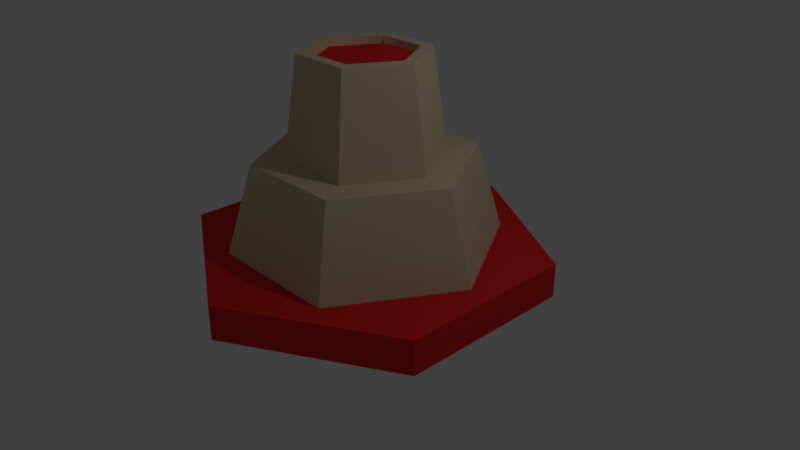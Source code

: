 # Source: volcano.blend  (saved by Blender 2.78.0; exported with 4.5.12 LTS)
import bpy
from mathutils import Matrix  # noqa: F401  (used for matrix-valued properties, if any)

bpy.ops.wm.read_factory_settings(use_empty=True)
scene = bpy.context.scene
scene.name = 'Scene'

# ---- collections
col_collection_1 = bpy.data.collections.new('Collection 1'); scene.collection.children.link(col_collection_1)

# ---- materials (node trees are filled in below, after node groups)
mat_wood = bpy.data.materials.new('Wood')
mat_wood.alpha_threshold = 0.0
mat_wood.use_transparent_shadow = False
mat_wood.diffuse_color = (0.6667, 0.5451, 0.3569, 1.0)
mat_wood.specular_color = (0.33, 0.33, 0.33)
mat_wood.roughness = 0.5
mat_wood.specular_intensity = 1.0
mat_wood_002 = bpy.data.materials.new('Wood.002')
mat_wood_002.alpha_threshold = 0.0
mat_wood_002.use_transparent_shadow = False
mat_wood_002.diffuse_color = (0.6667, 0.5451, 0.3569, 1.0)
mat_wood_002.specular_color = (0.33, 0.33, 0.33)
mat_wood_002.roughness = 0.5
mat_wood_002.specular_intensity = 1.0
mat_lava = bpy.data.materials.new('Lava')
mat_lava.alpha_threshold = 0.0
mat_lava.use_transparent_shadow = False
mat_lava.diffuse_color = (0.8, 0.02739, 0.02428, 1.0)
mat_lava.roughness = 0.5
mat_leafs = bpy.data.materials.new('Leafs')
mat_leafs.alpha_threshold = 0.0
mat_leafs.use_transparent_shadow = False
mat_leafs.diffuse_color = (0.2706, 0.4078, 0.4, 1.0)
mat_leafs.specular_color = (0.33, 0.33, 0.33)
mat_leafs.roughness = 0.5
mat_leafs.specular_intensity = 1.0

# ---- material node trees

# ---- world
world_world = bpy.data.worlds.new('World'); scene.world = world_world
world_world.color = (0.05088, 0.05088, 0.05088)
world_world.use_sun_shadow = False
world_world.sun_shadow_jitter_overblur = 0.0
world_world.cycles.sampling_method = 'MANUAL'

# ---- cameras
cam_camera = bpy.data.cameras.new('Camera')
cam_camera.clip_end = 100.0
cam_camera.lens = 35.0
cam_camera.sensor_width = 32.0
cam_camera.sensor_height = 18.0
cam_camera.ortho_scale = 7.314
cam_camera.dof.focus_distance = 0.0
cam_camera.dof.aperture_fstop = 128.0

# ---- lights
light_lamp = bpy.data.lights.new('Lamp', 'POINT')
light_lamp.transmission_factor = 0.0
light_lamp.cutoff_distance = 30.0
light_lamp.energy = 100.0
light_lamp.shadow_buffer_clip_start = 1.001
light_lamp.shadow_soft_size = 0.1
light_lamp.shadow_maximum_resolution = 0.006
light_lamp.use_absolute_resolution = True

# ---- meshes
me_mesh1_group1_model_002 = bpy.data.meshes.new('Mesh1 Group1 Model.002')
me_mesh1_group1_model_002.from_pydata([(-0.196, -0.01, 0.3395), (-0.2797, -0.01, 2.682e-07), (-0.392, -0.01, 2.682e-07), (-0.1398, -0.01, 0.2422), (0.196, -0.01, 0.3395), (-0.245, -0.33, 0.4244), (0.245, -0.33, 0.4244), (-0.245, -0.33, -0.4244), (-0.49, -0.33, 2.682e-07), (-0.196, -0.01, -0.3395), (0.245, -0.33, -0.4244), (0.196, -0.01, -0.3395), (-0.1398, -0.01, -0.2422), (-0.1133, 0.35, -0.1962), (-0.2265, 0.35, 2.682e-07), (-0.1133, 0.35, 0.1962), (0.1133, 0.35, 0.1962), (0.1398, -0.01, 0.2422), (0.2797, -0.01, 2.682e-07), (0.392, -0.01, 2.682e-07), (0.49, -0.33, 2.682e-07), (0.1398, -0.01, -0.2422), (0.1133, 0.35, -0.1962), (0.2265, 0.35, 2.682e-07), (0.1133, 0.35, -0.1962), (0.2265, 0.35, 2.682e-07), (-0.1133, 0.35, -0.1962), (0.1133, 0.35, 0.1962), (-0.2265, 0.35, 2.682e-07), (-0.1133, 0.35, 0.1962), (0.1133, 0.35, -0.1962), (0.2265, 0.35, 2.682e-07), (-0.1133, 0.35, -0.1962), (0.1133, 0.35, 0.1962), (-0.2265, 0.35, 2.682e-07), (-0.1133, 0.35, 0.1962), (0.1133, 0.35, -0.1962), (0.2265, 0.35, 2.682e-07), (-0.1133, 0.35, -0.1962), (0.1133, 0.35, 0.1962), (-0.2265, 0.35, 2.682e-07), (-0.1133, 0.35, 0.1962), (0.1133, 0.35, -0.1962), (0.2265, 0.35, 2.682e-07), (-0.1133, 0.35, -0.1962), (0.1133, 0.35, 0.1962), (-0.2265, 0.35, 2.682e-07), (-0.1133, 0.35, 0.1962), (0.09161, 0.35, -0.1587), (0.1832, 0.35, 2.198e-07), (-0.09161, 0.35, -0.1587), (0.09161, 0.35, 0.1587), (-0.1832, 0.35, 2.205e-07), (-0.09161, 0.35, 0.1587), (0.09161, 0.3229, -0.1587), (0.1832, 0.3229, 2.198e-07), (-0.09161, 0.3229, -0.1587), (0.09161, 0.3229, 0.1587), (-0.1832, 0.3229, 2.205e-07), (-0.09161, 0.3229, 0.1587)], [], [(0, 1, 2), (1, 0, 3), (3, 0, 4), (5, 4, 0), (4, 5, 6), (5, 7, 6), (7, 5, 8), (0, 8, 5), (8, 0, 2), (9, 8, 2), (8, 9, 7), (9, 10, 7), (10, 9, 11), (9, 12, 11), (9, 1, 12), (1, 9, 2), (1, 13, 12), (13, 1, 14), (1, 15, 14), (15, 1, 3), (3, 16, 15), (16, 3, 17), (3, 4, 17), (17, 4, 18), (18, 4, 19), (4, 20, 19), (20, 4, 6), (6, 10, 20), (6, 7, 10), (10, 19, 20), (19, 10, 11), (11, 18, 19), (11, 21, 18), (11, 12, 21), (13, 21, 12), (21, 13, 22), (14, 15, 29, 28), (22, 13, 26, 24), (26, 28, 34, 32), (13, 14, 28, 26), (16, 18, 23), (18, 16, 17), (21, 23, 18), (23, 21, 22), (23, 22, 24, 25), (15, 16, 27, 29), (16, 23, 25, 27), (35, 33, 39, 41), (25, 24, 30, 31), (28, 29, 35, 34), (27, 25, 31, 33), (29, 27, 33, 35), (24, 26, 32, 30), (33, 31, 37, 39), (31, 30, 36, 37), (32, 34, 40, 38), (34, 35, 41, 40), (30, 32, 38, 36), (50, 52, 58, 56), (48, 49, 43, 42), (50, 48, 42, 44), (49, 51, 45, 43), (53, 52, 46, 47), (51, 53, 47, 45), (52, 50, 44, 46), (54, 56, 58, 59, 57, 55), (52, 53, 59, 58), (48, 50, 56, 54), (53, 51, 57, 59), (51, 49, 55, 57), (49, 48, 54, 55)])
me_mesh1_group1_model_002.polygons.foreach_set('use_smooth', [True] * 71)
me_mesh1_group1_model_002.polygons.foreach_set('material_index', [1, 1, 1, 0, 0, 0, 0, 0, 0, 0, 0, 0, 0, 1, 1, 1, 0, 0, 0, 0, 0, 0, 1, 1, 1, 0, 0, 0, 0, 0, 0, 1, 1, 1, 0, 0, 0, 0, 0, 0, 0, 0, 0, 0, 0, 0, 0, 0, 0, 0, 0, 0, 0, 0, 0, 0, 0, 0, 1, 1, 1, 1, 1, 1, 1, 2, 1, 1, 1, 1, 1])
_k = set([(0, 2), (0, 4), (0, 5), (1, 3), (1, 12), (1, 14), (2, 8), (2, 9), (3, 15), (3, 17), (4, 6), (4, 19), (5, 6), (5, 8), (6, 20), (7, 8), (7, 9), (7, 10), (9, 11), (10, 11), (10, 20), (11, 19), (12, 13), (12, 21), (13, 14), (13, 22), (14, 15), (15, 16), (16, 17), (16, 23), (17, 18), (18, 21), (18, 23), (19, 20), (21, 22), (22, 23), (24, 25), (24, 26), (25, 27), (26, 28), (27, 29), (28, 29), (30, 31), (30, 32), (31, 33), (32, 34), (33, 35), (34, 35), (36, 37), (36, 38), (37, 39), (38, 40), (39, 41), (40, 41), (42, 43), (42, 44), (43, 45), (44, 46), (45, 47), (46, 47), (48, 49), (48, 50), (49, 51), (50, 52), (51, 53), (52, 53), (54, 55), (54, 56), (55, 57), (56, 58), (57, 59), (58, 59)])
me_mesh1_group1_model_002.attributes.new('sharp_edge', 'BOOLEAN', 'EDGE').data.foreach_set('value', [ (min(e.vertices), max(e.vertices)) in _k for e in me_mesh1_group1_model_002.edges])
_uv = me_mesh1_group1_model_002.uv_layers.new(name='UVMap')
_uv.uv.foreach_set('vector', [11.57, 3.341, 8.281, 16.71, 3.858, 16.71, 8.281, 16.71, 11.57, 3.341, 13.79, 7.171, 13.79, 7.171, 11.57, 3.341, 27.01, 3.341, 9.646, 5.695e-16, 27.01, 13.03, 11.57, 13.03, 27.01, 13.03, 9.646, 5.695e-16, 28.94, 1.708e-15, -9.646, 0.0, -9.646, 33.41, -28.94, 0.0, -9.646, 33.41, -9.646, 0.0, 0.0, 16.71, 2.894, 15.18, -14.47, 2.141, 4.823, 2.141, -14.47, 2.141, 2.894, 15.18, -12.54, 15.18, -31.83, 10.89, -14.47, -2.141, -16.4, 10.89, -14.47, -2.141, -31.83, 10.89, -33.76, -2.141, -11.57, 4.468, -28.94, -8.566, -9.646, -8.566, -28.94, -8.566, -11.57, 4.468, -27.01, 4.468, 11.57, 30.07, 13.79, 26.24, 27.01, 30.07, 11.57, 30.07, 8.281, 16.71, 13.79, 26.24, 8.281, 16.71, 11.57, 30.07, 3.858, 16.71, -18.61, 12.35, -28.57, 26.64, -29.62, 12.35, -28.57, 26.64, -18.61, 12.35, -19.66, 26.64, -10.33, 14.47, -0.3636, 28.75, -9.282, 28.75, -0.3636, 28.75, -10.33, 14.47, 0.6824, 14.47, 13.79, 13.41, 23.75, 27.69, 14.83, 27.69, 23.75, 27.69, 13.79, 13.41, 24.8, 13.41, 13.79, 7.171, 27.01, 3.341, 24.8, 7.171, 24.8, 7.171, 27.01, 3.341, 30.3, 16.71, 30.3, 16.71, 27.01, 3.341, 34.72, 16.71, 16.4, 6.61, 33.76, -6.424, 31.83, 6.61, 33.76, -6.424, 16.4, 6.61, 14.47, -6.424, -28.94, 0.0, -28.94, 33.41, -38.58, 16.71, -28.94, 0.0, -9.646, 33.41, -28.94, 33.41, 14.47, -10.71, -2.894, 2.327, -4.823, -10.71, -2.894, 2.327, 14.47, -10.71, 12.54, 2.327, 27.01, 30.07, 30.3, 16.71, 34.72, 16.71, 27.01, 30.07, 24.8, 26.24, 30.3, 16.71, 27.01, 30.07, 13.79, 26.24, 24.8, 26.24, -14.83, 23.46, -24.8, 9.169, -13.79, 9.169, -24.8, 9.169, -14.83, 23.46, -23.75, 23.46, -9.282, 28.75, -0.3636, 28.75, -0.3636, 28.75, -9.282, 28.75, -23.75, 23.46, -14.83, 23.46, -14.83, 23.46, -23.75, 23.46, -28.57, 26.64, -19.66, 26.64, -19.66, 26.64, -28.57, 26.64, -28.57, 26.64, -19.66, 26.64, -19.66, 26.64, -28.57, 26.64, 19.66, 24.52, 29.62, 10.23, 28.57, 24.52, 29.62, 10.23, 19.66, 24.52, 18.61, 10.23, 10.33, 8.11, 0.3636, 22.4, -0.6824, 8.11, 0.3636, 22.4, 10.33, 8.11, 9.282, 22.4, 0.3636, 22.4, 9.282, 22.4, 9.282, 22.4, 0.3636, 22.4, 14.83, 27.69, 23.75, 27.69, 23.75, 27.69, 14.83, 27.69, 19.66, 24.52, 28.57, 24.52, 28.57, 24.52, 19.66, 24.52, 14.83, 27.69, 23.75, 27.69, 23.75, 27.69, 14.83, 27.69, 0.3636, 22.4, 9.282, 22.4, 9.282, 22.4, 0.3636, 22.4, -9.282, 28.75, -0.3636, 28.75, -0.3636, 28.75, -9.282, 28.75, 19.66, 24.52, 28.57, 24.52, 28.57, 24.52, 19.66, 24.52, 14.83, 27.69, 23.75, 27.69, 23.75, 27.69, 14.83, 27.69, -23.75, 23.46, -14.83, 23.46, -14.83, 23.46, -23.75, 23.46, 19.66, 24.52, 28.57, 24.52, 28.57, 24.52, 19.66, 24.52, 0.3636, 22.4, 9.282, 22.4, 9.282, 22.4, 0.3636, 22.4, -28.57, 26.64, -19.66, 26.64, -19.66, 26.64, -28.57, 26.64, -9.282, 28.75, -0.3636, 28.75, -0.3636, 28.75, -9.282, 28.75, -23.75, 23.46, -14.83, 23.46, -14.83, 23.46, -23.75, 23.46, 15.68, 22.95, 12.08, 16.71, 12.08, 16.71, 15.68, 22.95, 22.9, 22.95, 26.5, 16.71, 28.21, 16.71, 23.75, 24.43, 15.68, 22.95, 22.9, 22.95, 23.75, 24.43, 14.83, 24.43, 26.5, 16.71, 22.9, 10.46, 23.75, 8.983, 28.21, 16.71, 15.68, 10.46, 12.08, 16.71, 10.37, 16.71, 14.83, 8.983, 22.9, 10.46, 15.68, 10.46, 14.83, 8.983, 23.75, 8.983, 12.08, 16.71, 15.68, 22.95, 14.83, 24.43, 10.37, 16.71, 22.9, 22.95, 15.68, 22.95, 12.08, 16.71, 15.68, 10.46, 22.9, 10.46, 26.5, 16.71, 12.08, 16.71, 15.68, 10.46, 15.68, 10.46, 12.08, 16.71, 22.9, 22.95, 15.68, 22.95, 15.68, 22.95, 22.9, 22.95, 15.68, 10.46, 22.9, 10.46, 22.9, 10.46, 15.68, 10.46, 22.9, 10.46, 26.5, 16.71, 26.5, 16.71, 22.9, 10.46, 26.5, 16.71, 22.9, 22.95, 22.9, 22.95, 26.5, 16.71])
me_mesh1_group1_model_002.materials.append(mat_wood)
me_mesh1_group1_model_002.materials.append(mat_wood_002)
me_mesh1_group1_model_002.materials.append(mat_lava)
me_mesh1_group1_model_002.use_remesh_preserve_volume = False
me_mesh1_group1_model_002.use_remesh_preserve_attributes = False
me_mesh1_group1_model_002.use_mirror_vertex_groups = False
me_mesh1_group1_model_002.update()
me_mesh1_group1_model_002.normals_split_custom_set([tuple(v) for v in zip(*[iter([0.0, 1.0, -8.218e-10, 0.0, 1.0, -2.642e-09, 0.0, 1.0, -3.053e-09, 0.0, 1.0, -2.642e-09, 0.0, 1.0, -8.218e-10, 0.0, 1.0, 5.76e-10, 0.0, 1.0, 5.76e-10, 0.0, 1.0, -8.218e-10, 0.0, 1.0, 4.69e-09, 0.0, 0.2564, 0.9666, 0.0, 0.2564, 0.9666, 0.0, 0.2564, 0.9666, 0.0, 0.2564, 0.9666, 0.0, 0.2564, 0.9666, 0.0, 0.2564, 0.9666, 0.0, -1.0, 0.0, 0.0, -1.0, 0.0, 0.0, -1.0, 0.0, 0.0, -1.0, 0.0, 0.0, -1.0, 0.0, 0.0, -1.0, 0.0, -0.8371, 0.2564, 0.4833, -0.8371, 0.2564, 0.4833, -0.8371, 0.2564, 0.4833, -0.8371, 0.2564, 0.4833, -0.8371, 0.2564, 0.4833, -0.8371, 0.2564, 0.4833, -0.8371, 0.2564, -0.4833, -0.8371, 0.2564, -0.4833, -0.8371, 0.2564, -0.4833, -0.8371, 0.2564, -0.4833, -0.8371, 0.2564, -0.4833, -0.8371, 0.2564, -0.4833, 0.0, 0.2564, -0.9666, 0.0, 0.2564, -0.9666, 0.0, 0.2564, -0.9666, 0.0, 0.2564, -0.9666, 0.0, 0.2564, -0.9666, 0.0, 0.2564, -0.9666, 0.0, 1.0, 0.0, 0.0, 1.0, -1.152e-09, 0.0, 1.0, -6.254e-09, 0.0, 1.0, 0.0, 0.0, 1.0, -2.642e-09, 0.0, 1.0, -1.152e-09, 0.0, 1.0, -2.642e-09, 0.0, 1.0, 0.0, 0.0, 1.0, -3.053e-09, -0.859, 0.1268, -0.496, -0.859, 0.1268, -0.496, -0.859, 0.1268, -0.496, -0.859, 0.1268, -0.496, -0.859, 0.1268, -0.496, -0.859, 0.1268, -0.496, -0.859, 0.1268, 0.496, -0.859, 0.1268, 0.496, -0.859, 0.1268, 0.496, -0.859, 0.1268, 0.496, -0.859, 0.1268, 0.496, -0.859, 0.1268, 0.496, 0.0, 0.1268, 0.9919, 0.0, 0.1268, 0.9919, 0.0, 0.1268, 0.9919, 0.0, 0.1268, 0.9919, 0.0, 0.1268, 0.9919, 0.0, 0.1268, 0.9919, 0.0, 1.0, 5.76e-10, 0.0, 1.0, 4.69e-09, 0.0, 1.0, 6.418e-09, 0.0, 1.0, 6.418e-09, 0.0, 1.0, 4.69e-09, 0.0, 1.0, 2.88e-10, 0.0, 1.0, 2.88e-10, 0.0, 1.0, 4.69e-09, 0.0, 1.0, 0.0, 0.8371, 0.2564, 0.4833, 0.8371, 0.2564, 0.4833, 0.8371, 0.2564, 0.4833, 0.8371, 0.2564, 0.4833, 0.8371, 0.2564, 0.4833, 0.8371, 0.2564, 0.4833, 0.0, -1.0, 0.0, 0.0, -1.0, 0.0, 0.0, -1.0, 0.0, 0.0, -1.0, 0.0, 0.0, -1.0, 0.0, 0.0, -1.0, 0.0, 0.8371, 0.2564, -0.4833, 0.8371, 0.2564, -0.4833, 0.8371, 0.2564, -0.4833, 0.8371, 0.2564, -0.4833, 0.8371, 0.2564, -0.4833, 0.8371, 0.2564, -0.4833, 0.0, 1.0, -6.254e-09, 0.0, 1.0, 2.88e-10, 0.0, 1.0, 0.0, 0.0, 1.0, -6.254e-09, 0.0, 1.0, -8.558e-09, 0.0, 1.0, 2.88e-10, 0.0, 1.0, -6.254e-09, 0.0, 1.0, -1.152e-09, 0.0, 1.0, -8.558e-09, 0.0, 0.1268, -0.9919, 0.0, 0.1268, -0.9919, 0.0, 0.1268, -0.9919, 0.0, 0.1268, -0.9919, 0.0, 0.1268, -0.9919, 0.0, 0.1268, -0.9919, 0.0, 0.0, 1.0, 0.0, 0.0, 1.0, 0.0, 0.0, 1.0, 0.0, 0.0, 1.0, 0.0, 0.0, 1.0, 0.0, 0.0, 1.0, 0.0, 0.0, 1.0, 0.0, 0.0, 1.0, 0.0, 0.0, 1.0, 0.0, 0.0, 1.0, 0.0, 0.0, 1.0, 0.0, 0.0, 1.0, 0.0, 0.0, 1.0, 0.0, 0.0, 1.0, 0.0, 0.0, 1.0, 0.0, 0.0, 1.0, 0.859, 0.1268, 0.496, 0.859, 0.1268, 0.496, 0.859, 0.1268, 0.496, 0.859, 0.1268, 0.496, 0.859, 0.1268, 0.496, 0.859, 0.1268, 0.496, 0.859, 0.1268, -0.496, 0.859, 0.1268, -0.496, 0.859, 0.1268, -0.496, 0.859, 0.1268, -0.496, 0.859, 0.1268, -0.496, 0.859, 0.1268, -0.496, 0.0, 0.0, 1.0, 0.0, 0.0, 1.0, 0.0, 0.0, 1.0, 0.0, 0.0, 1.0, 0.0, 0.0, 1.0, 0.0, 0.0, 1.0, 0.0, 0.0, 1.0, 0.0, 0.0, 1.0, 0.0, 0.0, 1.0, 0.0, 0.0, 1.0, 0.0, 0.0, 1.0, 0.0, 0.0, 1.0, 0.0, 0.0, 1.0, 0.0, 0.0, 1.0, 0.0, 0.0, 1.0, 0.0, 0.0, 1.0, 0.0, 0.0, 1.0, 0.0, 0.0, 1.0, 0.0, 0.0, 1.0, 0.0, 0.0, 1.0, 0.0, 0.0, 1.0, 0.0, 0.0, 1.0, 0.0, 0.0, 1.0, 0.0, 0.0, 1.0, 0.0, 0.0, 1.0, 0.0, 0.0, 1.0, 0.0, 0.0, 1.0, 0.0, 0.0, 1.0, 0.0, 0.0, 1.0, 0.0, 0.0, 1.0, 0.0, 0.0, 1.0, 0.0, 0.0, 1.0, 0.0, 0.0, 1.0, 0.0, 0.0, 1.0, 0.0, 0.0, 1.0, 0.0, 0.0, 1.0, 0.0, 0.0, 1.0, 0.0, 0.0, 1.0, 0.0, 0.0, 1.0, 0.0, 0.0, 1.0, 0.0, 0.0, 1.0, 0.0, 0.0, 1.0, 0.0, 0.0, 1.0, 0.0, 0.0, 1.0, 0.0, 0.0, 1.0, 0.0, 0.0, 1.0, 0.0, 0.0, 1.0, 0.0, 0.0, 1.0, 0.0, 0.0, 1.0, 0.0, 0.0, 1.0, 0.0, 0.0, 1.0, 0.0, 0.0, 1.0, 0.0, 0.0, 1.0, 0.0, 0.0, 1.0, 0.0, 0.0, 1.0, 0.0, 0.0, 1.0, 0.5, 0.0, 0.866, 1.0, 0.0, -1.052e-06, 1.0, 0.0, -1.052e-06, 0.5, 0.0, 0.866, 0.0, 1.0, -4.848e-07, 0.0, 1.0, 0.0, 0.0, 1.0, 0.0, 0.0, 1.0, -4.848e-07, 0.0, 1.0, -4.848e-07, 0.0, 1.0, -4.848e-07, 0.0, 1.0, -4.848e-07, 0.0, 1.0, -4.848e-07, 0.0, 1.0, 0.0, 0.0, 1.0, 0.0, 0.0, 1.0, 0.0, 0.0, 1.0, 0.0, 0.0, 1.0, -2.424e-07, 0.0, 1.0, -2.424e-07, 0.0, 1.0, -2.424e-07, 0.0, 1.0, -2.424e-07, 0.0, 1.0, 0.0, 0.0, 1.0, -2.424e-07, 0.0, 1.0, -2.424e-07, 0.0, 1.0, 0.0, 0.0, 1.0, -2.424e-07, 0.0, 1.0, -4.848e-07, 0.0, 1.0, -4.848e-07, 0.0, 1.0, -2.424e-07, 0.0, 1.0, 8.543e-08, 0.0, 1.0, 8.543e-08, 0.0, 1.0, 8.543e-08, 0.0, 1.0, 8.543e-08, 0.0, 1.0, 8.543e-08, 0.0, 1.0, 8.543e-08, 1.0, 0.0, -1.052e-06, 0.5, 0.0, -0.866, 0.5, 0.0, -0.866, 1.0, 0.0, -1.052e-06, -0.5, 0.0, 0.866, 0.5, 0.0, 0.866, 0.5, 0.0, 0.866, -0.5, 0.0, 0.866, 0.5, 0.0, -0.866, -0.5, 0.0, -0.866, -0.5, 0.0, -0.866, 0.5, 0.0, -0.866, -0.5, 0.0, -0.866, -1.0, 0.0, -1.03e-06, -1.0, 0.0, -1.03e-06, -0.5, 0.0, -0.866, -1.0, 0.0, -1.03e-06, -0.5, 0.0, 0.866, -0.5, 0.0, 0.866, -1.0, 0.0, -1.03e-06])] * 3)])
me_mesh1_plate_grass_dirt_model = bpy.data.meshes.new('Mesh1 Plate_Grass_Dirt Model')
me_mesh1_plate_grass_dirt_model.from_pydata([(-0.3961, -0.15, 0.6874), (0.3965, -0.15, 0.687), (0.3965, 0.15, 0.687), (-0.3961, 0.15, 0.6874), (0.3959, -0.15, -0.6856), (-0.3965, -0.15, -0.688), (0.3959, 0.15, -0.6856), (-0.3965, 0.15, -0.688), (-0.7934, -0.15, -0.0003875), (-0.7934, 0.15, -0.0003875), (0.7937, 0.15, -0.0003613), (0.7937, -0.15, -0.0003613)], [], [(0, 1, 2, 3), (11, 4, 6, 10), (4, 5, 7, 6), (8, 0, 3, 9), (11, 1, 0, 8, 5, 4), (5, 8, 9, 7), (1, 11, 10, 2), (10, 6, 7, 9, 3, 2)])
me_mesh1_plate_grass_dirt_model.polygons.foreach_set('use_smooth', [True] * 8)
me_mesh1_plate_grass_dirt_model.polygons.foreach_set('material_index', [0, 0, 0, 0, 0, 0, 0, 1])
_k = set([(0, 1), (0, 3), (0, 8), (1, 2), (1, 11), (2, 3), (2, 10), (3, 9), (4, 5), (4, 6), (4, 11), (5, 7), (5, 8), (6, 7), (6, 10), (7, 9)])
me_mesh1_plate_grass_dirt_model.attributes.new('sharp_edge', 'BOOLEAN', 'EDGE').data.foreach_set('value', [ (min(e.vertices), max(e.vertices)) in _k for e in me_mesh1_plate_grass_dirt_model.edges])
_uv = me_mesh1_plate_grass_dirt_model.uv_layers.new(name='UVMap')
_uv.uv.foreach_set('vector', [0.0, 0.0, 1.364, 0.0, 1.364, 0.1364, 0.0, 0.1364, 0.6818, 0.0, 1.364, 0.0, 1.364, 0.1364, 0.6818, 0.1364, -1.364, 0.0, 0.0, 0.0, 0.0, 0.1364, -1.364, 0.1364, -0.6818, 0.0, 0.0, 0.0, 0.0, 0.1364, -0.6818, 0.1364, -1.364, 0.6818, -1.364, 0.0, 0.0, 0.0, 0.0, 0.6818, 0.0, 1.364, -1.364, 1.364, -1.364, 0.0, -0.6818, 0.0, -0.6818, 0.1364, -1.364, 0.1364, 0.0, 0.0, 0.6818, 0.0, 0.6818, 0.1364, 0.0, 0.1364, 1.364, 0.6818, 1.364, 1.364, 0.0, 1.364, 0.0, 0.6818, 0.0, 0.0, 1.364, 0.0])
me_mesh1_plate_grass_dirt_model.materials.append(mat_lava)
me_mesh1_plate_grass_dirt_model.materials.append(mat_leafs)
me_mesh1_plate_grass_dirt_model.use_remesh_preserve_volume = False
me_mesh1_plate_grass_dirt_model.use_remesh_preserve_attributes = False
me_mesh1_plate_grass_dirt_model.use_mirror_vertex_groups = False
me_mesh1_plate_grass_dirt_model.update()
me_mesh1_plate_grass_dirt_model.normals_split_custom_set([tuple(v) for v in zip(*[iter([0.0004528, 0.0, 1.0, 0.0004528, 0.0, 1.0, 0.0004528, 0.0, 1.0, 0.0004528, 0.0, 1.0, 1.0, 0.0, -0.001011, 0.8648, 0.0, -0.5021, 0.8648, 0.0, -0.5021, 1.0, 0.0, -0.001011, 0.003124, 0.0, -1.0, 0.003124, 0.0, -1.0, 0.003124, 0.0, -1.0, 0.003124, 0.0, -1.0, -1.0, 0.0, 0.0001995, -0.8659, 0.0, 0.5002, -0.8659, 0.0, 0.5002, -1.0, 0.0, 0.0001993, 8.896e-11, -1.0, -1.914e-07, 8.896e-11, -1.0, -1.914e-07, 8.896e-11, -1.0, -1.914e-07, 8.896e-11, -1.0, -1.914e-07, 8.896e-11, -1.0, -1.914e-07, 8.896e-11, -1.0, -1.914e-07, -0.8661, 0.0, -0.4999, -1.0, 0.0, 0.0001995, -1.0, 0.0, 0.0001993, -0.8661, 0.0, -0.4999, 0.8658, 0.0, 0.5004, 1.0, 0.0, -0.001011, 1.0, 0.0, -0.001011, 0.8658, 0.0, 0.5004, -6.345e-09, 1.0, 1.869e-07, -6.345e-09, 1.0, 1.869e-07, -6.345e-09, 1.0, 1.869e-07, -6.345e-09, 1.0, 1.869e-07, -6.345e-09, 1.0, 1.869e-07, -6.345e-09, 1.0, 1.869e-07])] * 3)])

# ---- objects
ob_mesh1_group1_model_002 = bpy.data.objects.new('Mesh1 Group1 Model.002', me_mesh1_group1_model_002)
ob_mesh1_plate_grass_dirt_model = bpy.data.objects.new('Mesh1 Plate_Grass_Dirt Model', me_mesh1_plate_grass_dirt_model)
ob_lamp = bpy.data.objects.new('Lamp', light_lamp)
ob_camera = bpy.data.objects.new('Camera', cam_camera)

# ---- transforms, parenting, visibility, modifiers, constraints
ob_mesh1_group1_model_002.location = (0.0, 0.0, 1.414)
ob_mesh1_group1_model_002.rotation_euler = (1.571, -0.0, 0.0)
ob_mesh1_group1_model_002.scale = (3.6, 3.6, 3.6)
ob_mesh1_group1_model_002.lineart.crease_threshold = 0.0
ob_mesh1_plate_grass_dirt_model.location = (0.0, 0.0, 0.0)
ob_mesh1_plate_grass_dirt_model.rotation_euler = (1.571, 3.142, -1.571)
ob_mesh1_plate_grass_dirt_model.scale = (3.0, 1.5, 3.0)
ob_mesh1_plate_grass_dirt_model.lineart.crease_threshold = 0.0
ob_lamp.location = (4.076, 1.005, 5.904)
ob_lamp.rotation_euler = (0.6503, 0.05522, 1.866)
ob_lamp.lock_rotations_4d = False
ob_lamp.empty_display_type = 'ARROWS'
ob_lamp.color = (0.0, 0.0, 0.0, 0.0)
ob_lamp.lineart.crease_threshold = 0.0
ob_camera.location = (7.481, -6.508, 5.344)
ob_camera.rotation_euler = (1.109, 0.0, 0.8149)
ob_camera.lock_rotations_4d = False
ob_camera.empty_display_type = 'ARROWS'
ob_camera.color = (0.0, 0.0, 0.0, 0.0)
ob_camera.display_type = 'WIRE'
ob_camera.lineart.crease_threshold = 0.0

# ---- collection membership
col_collection_1.objects.link(ob_mesh1_group1_model_002)
col_collection_1.objects.link(ob_mesh1_plate_grass_dirt_model)
col_collection_1.objects.link(ob_lamp)
col_collection_1.objects.link(ob_camera)

# ---- scene / render settings (as saved in the file)
scene.camera = ob_camera
scene.frame_start = 1; scene.frame_end = 250; scene.frame_set(0)
scene.render.engine = 'BLENDER_EEVEE_NEXT'
scene.render.image_settings.color_depth = '16'
scene.render.resolution_percentage = 50
scene.render.dither_intensity = 0.0
scene.cycles.use_denoising = False
scene.cycles.samples = 128
scene.cycles.sampling_pattern = 'TABULATED_SOBOL'
scene.cycles.light_sampling_threshold = 0.0
scene.cycles.use_adaptive_sampling = False
scene.cycles.use_light_tree = False
scene.cycles.blur_glossy = 0.0
scene.cycles.sample_clamp_indirect = 0.0
scene.view_settings.view_transform = 'Standard'
bpy.context.view_layer.update()
